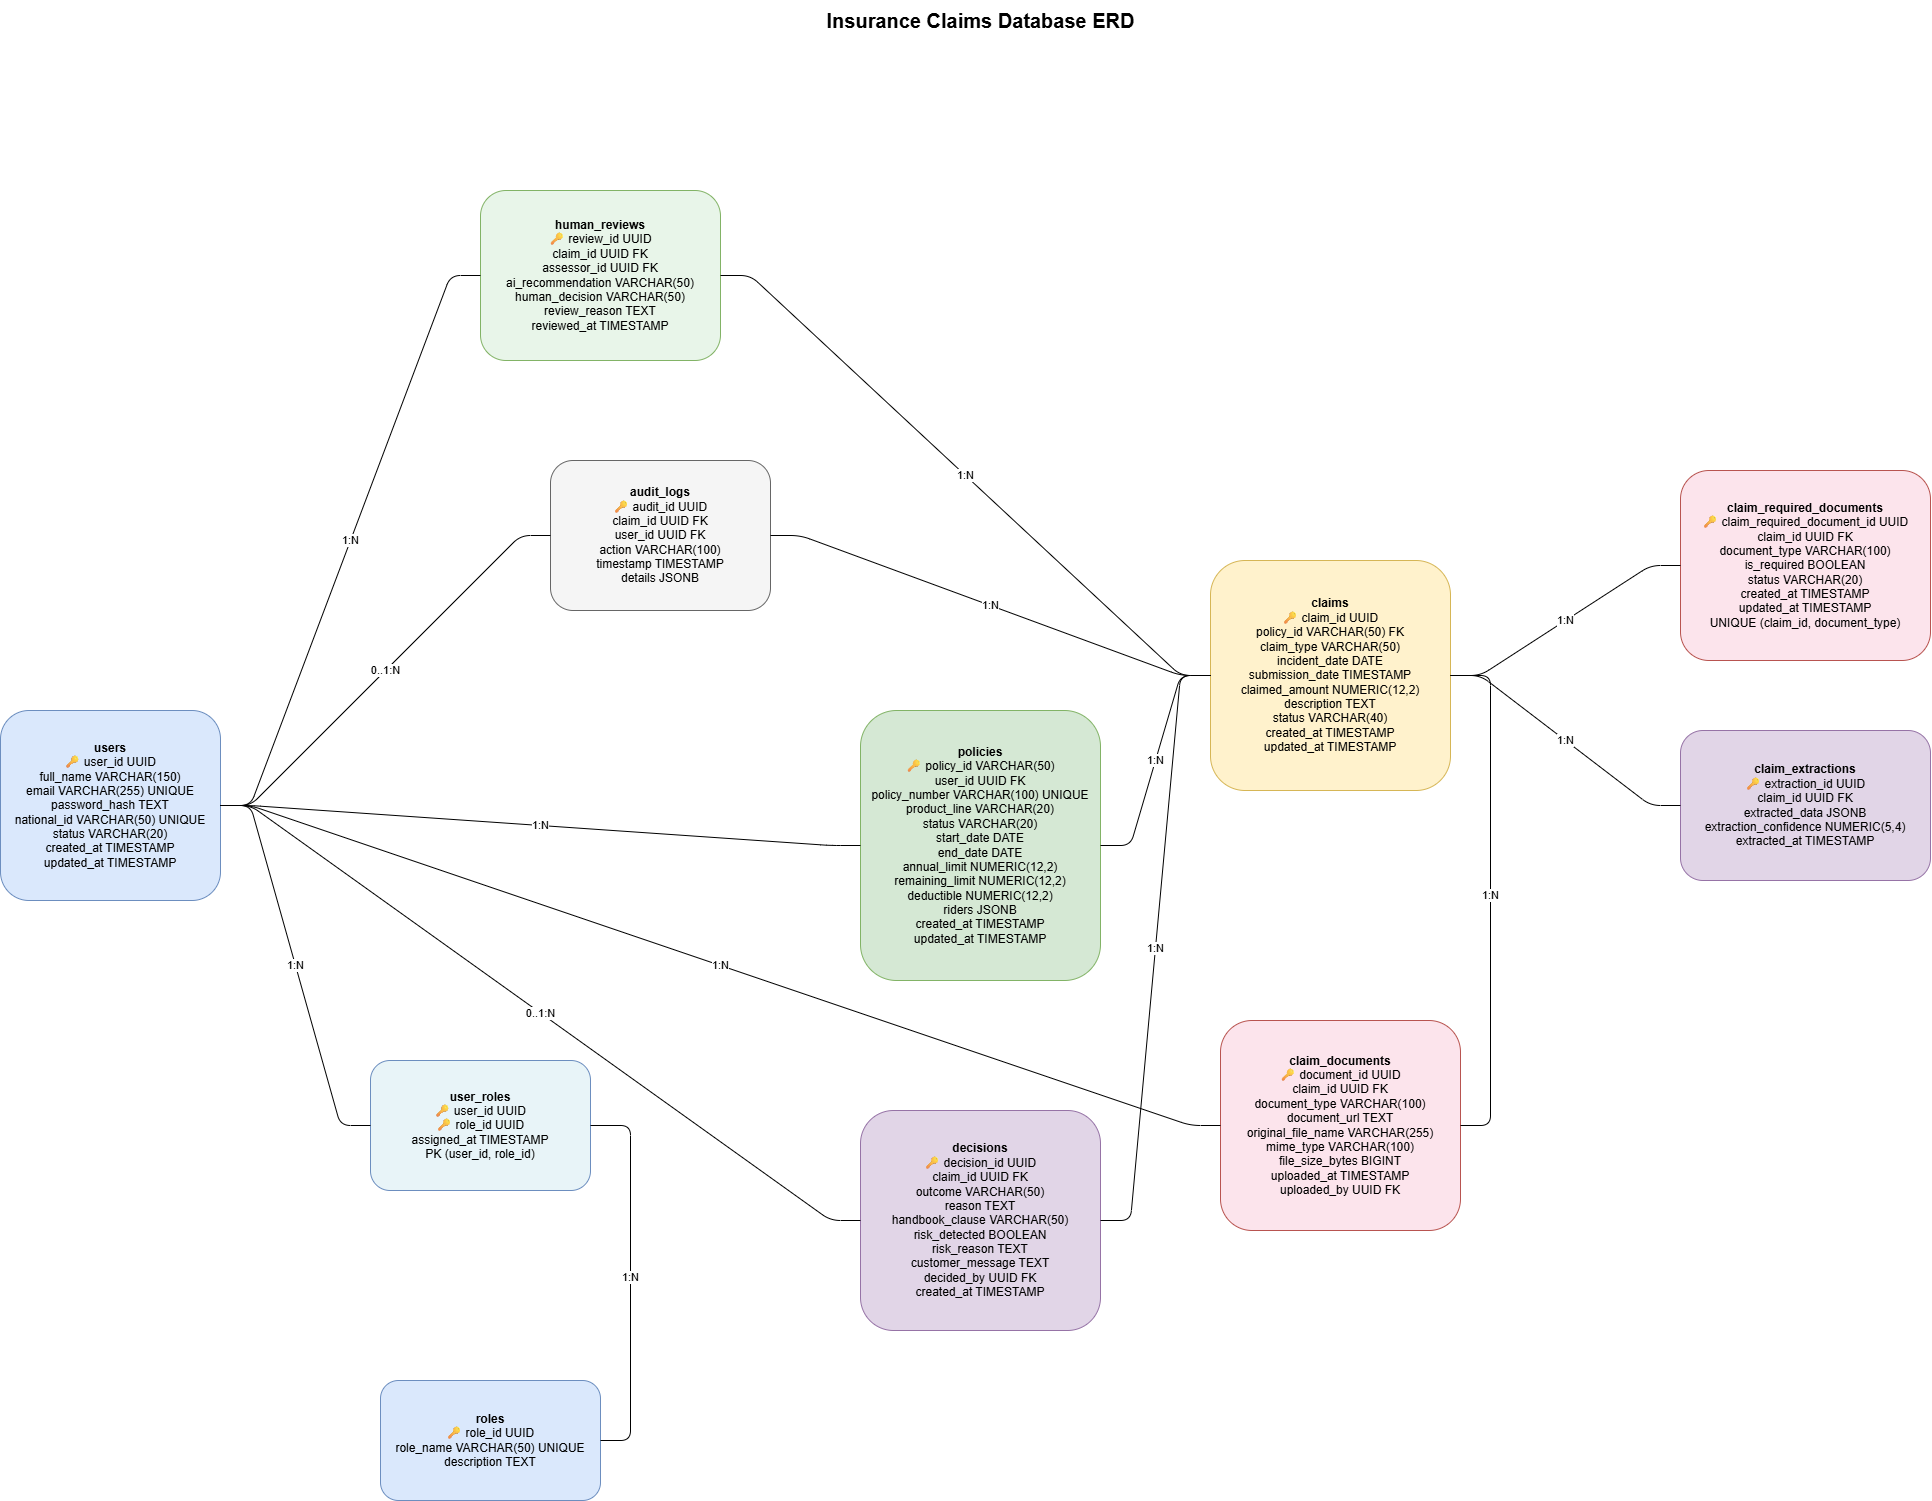

The diagram above was exported from draw.io. Its source (the exported page's mxGraphModel, read from the mxfile embedded in the PNG):
<mxGraphModel dx="3793" dy="2626" grid="1" gridSize="10" guides="1" tooltips="1" connect="1" arrows="1" fold="1" page="1" pageScale="1" pageWidth="850" pageHeight="1100" math="0" shadow="0">
  <root>
    <mxCell id="0" />
    <mxCell id="1" parent="0" />
    <mxCell id="nf70DZl2pVoSneyDycMY-2" parent="1" style="text;html=1;fontSize=20;fontStyle=1;align=center;verticalAlign=middle;" value="Insurance Claims Database ERD" vertex="1">
      <mxGeometry height="40" width="700" x="-60" y="-380" as="geometry" />
    </mxCell>
    <mxCell id="nf70DZl2pVoSneyDycMY-3" parent="1" style="rounded=1;whiteSpace=wrap;html=1;fillColor=#dae8fc;strokeColor=#6c8ebf;" value="&lt;b&gt;users&lt;/b&gt;&lt;br&gt;🔑 user_id UUID&lt;br&gt;full_name VARCHAR(150)&lt;br&gt;email VARCHAR(255) UNIQUE&lt;br&gt;password_hash TEXT&lt;br&gt;national_id VARCHAR(50) UNIQUE&lt;br&gt;status VARCHAR(20)&lt;br&gt;created_at TIMESTAMP&lt;br&gt;updated_at TIMESTAMP" vertex="1">
      <mxGeometry height="190" width="220" x="-690" y="330" as="geometry" />
    </mxCell>
    <mxCell id="nf70DZl2pVoSneyDycMY-4" parent="1" style="rounded=1;whiteSpace=wrap;html=1;fillColor=#dae8fc;strokeColor=#6c8ebf;" value="&lt;b&gt;roles&lt;/b&gt;&lt;br&gt;🔑 role_id UUID&lt;br&gt;role_name VARCHAR(50) UNIQUE&lt;br&gt;description TEXT" vertex="1">
      <mxGeometry height="120" width="220" x="-310" y="1000" as="geometry" />
    </mxCell>
    <mxCell id="nf70DZl2pVoSneyDycMY-5" parent="1" style="rounded=1;whiteSpace=wrap;html=1;fillColor=#e8f4f8;strokeColor=#6c8ebf;" value="&lt;b&gt;user_roles&lt;/b&gt;&lt;br&gt;🔑 user_id UUID&lt;br&gt;🔑 role_id UUID&lt;br&gt;assigned_at TIMESTAMP&lt;br&gt;PK (user_id, role_id)" vertex="1">
      <mxGeometry height="130" width="220" x="-320" y="680" as="geometry" />
    </mxCell>
    <mxCell id="nf70DZl2pVoSneyDycMY-6" parent="1" style="rounded=1;whiteSpace=wrap;html=1;fillColor=#d5e8d4;strokeColor=#82b366;" value="&lt;b&gt;policies&lt;/b&gt;&lt;br&gt;🔑 policy_id VARCHAR(50)&lt;br&gt;user_id UUID FK&lt;br&gt;policy_number VARCHAR(100) UNIQUE&lt;br&gt;product_line VARCHAR(20)&lt;br&gt;status VARCHAR(20)&lt;br&gt;start_date DATE&lt;br&gt;end_date DATE&lt;br&gt;annual_limit NUMERIC(12,2)&lt;br&gt;remaining_limit NUMERIC(12,2)&lt;br&gt;deductible NUMERIC(12,2)&lt;br&gt;riders JSONB&lt;br&gt;created_at TIMESTAMP&lt;br&gt;updated_at TIMESTAMP" vertex="1">
      <mxGeometry height="270" width="240" x="170" y="330" as="geometry" />
    </mxCell>
    <mxCell id="nf70DZl2pVoSneyDycMY-7" parent="1" style="rounded=1;whiteSpace=wrap;html=1;fillColor=#fff2cc;strokeColor=#d6b656;" value="&lt;b&gt;claims&lt;/b&gt;&lt;br&gt;🔑 claim_id UUID&lt;br&gt;policy_id VARCHAR(50) FK&lt;br&gt;claim_type VARCHAR(50)&lt;br&gt;incident_date DATE&lt;br&gt;submission_date TIMESTAMP&lt;br&gt;claimed_amount NUMERIC(12,2)&lt;br&gt;description TEXT&lt;br&gt;status VARCHAR(40)&lt;br&gt;created_at TIMESTAMP&lt;br&gt;updated_at TIMESTAMP" vertex="1">
      <mxGeometry height="230" width="240" x="520" y="180" as="geometry" />
    </mxCell>
    <mxCell id="nf70DZl2pVoSneyDycMY-8" parent="1" style="rounded=1;whiteSpace=wrap;html=1;fillColor=#fce4ec;strokeColor=#b85450;" value="&lt;b&gt;claim_documents&lt;/b&gt;&lt;br&gt;🔑 document_id UUID&lt;br&gt;claim_id UUID FK&lt;br&gt;document_type VARCHAR(100)&lt;br&gt;document_url TEXT&lt;br&gt;original_file_name VARCHAR(255)&lt;br&gt;mime_type VARCHAR(100)&lt;br&gt;file_size_bytes BIGINT&lt;br&gt;uploaded_at TIMESTAMP&lt;br&gt;uploaded_by UUID FK" vertex="1">
      <mxGeometry height="210" width="240" x="530" y="640" as="geometry" />
    </mxCell>
    <mxCell id="nf70DZl2pVoSneyDycMY-9" parent="1" style="rounded=1;whiteSpace=wrap;html=1;fillColor=#fce4ec;strokeColor=#b85450;" value="&lt;b&gt;claim_required_documents&lt;/b&gt;&lt;br&gt;🔑 claim_required_document_id UUID&lt;br&gt;claim_id UUID FK&lt;br&gt;document_type VARCHAR(100)&lt;br&gt;is_required BOOLEAN&lt;br&gt;status VARCHAR(20)&lt;br&gt;created_at TIMESTAMP&lt;br&gt;updated_at TIMESTAMP&lt;br&gt;UNIQUE (claim_id, document_type)" vertex="1">
      <mxGeometry height="190" width="250" x="990" y="90" as="geometry" />
    </mxCell>
    <mxCell id="nf70DZl2pVoSneyDycMY-10" parent="1" style="rounded=1;whiteSpace=wrap;html=1;fillColor=#e1d5e7;strokeColor=#9673a6;" value="&lt;b&gt;claim_extractions&lt;/b&gt;&lt;br&gt;🔑 extraction_id UUID&lt;br&gt;claim_id UUID FK&lt;br&gt;extracted_data JSONB&lt;br&gt;extraction_confidence NUMERIC(5,4)&lt;br&gt;extracted_at TIMESTAMP" vertex="1">
      <mxGeometry height="150" width="250" x="990" y="350" as="geometry" />
    </mxCell>
    <mxCell id="nf70DZl2pVoSneyDycMY-11" parent="1" style="rounded=1;whiteSpace=wrap;html=1;fillColor=#e1d5e7;strokeColor=#9673a6;" value="&lt;b&gt;decisions&lt;/b&gt;&lt;br&gt;🔑 decision_id UUID&lt;br&gt;claim_id UUID FK&lt;br&gt;outcome VARCHAR(50)&lt;br&gt;reason TEXT&lt;br&gt;handbook_clause VARCHAR(50)&lt;br&gt;risk_detected BOOLEAN&lt;br&gt;risk_reason TEXT&lt;br&gt;customer_message TEXT&lt;br&gt;decided_by UUID FK&lt;br&gt;created_at TIMESTAMP" vertex="1">
      <mxGeometry height="220" width="240" x="170" y="730" as="geometry" />
    </mxCell>
    <mxCell id="nf70DZl2pVoSneyDycMY-12" parent="1" style="rounded=1;whiteSpace=wrap;html=1;fillColor=#e8f5e9;strokeColor=#82b366;" value="&lt;b&gt;human_reviews&lt;/b&gt;&lt;br&gt;🔑 review_id UUID&lt;br&gt;claim_id UUID FK&lt;br&gt;assessor_id UUID FK&lt;br&gt;ai_recommendation VARCHAR(50)&lt;br&gt;human_decision VARCHAR(50)&lt;br&gt;review_reason TEXT&lt;br&gt;reviewed_at TIMESTAMP" vertex="1">
      <mxGeometry height="170" width="240" x="-210" y="-190" as="geometry" />
    </mxCell>
    <mxCell id="nf70DZl2pVoSneyDycMY-13" parent="1" style="rounded=1;whiteSpace=wrap;html=1;fillColor=#f5f5f5;strokeColor=#666666;" value="&lt;b&gt;audit_logs&lt;/b&gt;&lt;br&gt;🔑 audit_id UUID&lt;br&gt;claim_id UUID FK&lt;br&gt;user_id UUID FK&lt;br&gt;action VARCHAR(100)&lt;br&gt;timestamp TIMESTAMP&lt;br&gt;details JSONB" vertex="1">
      <mxGeometry height="150" width="220" x="-140" y="80" as="geometry" />
    </mxCell>
    <mxCell id="nf70DZl2pVoSneyDycMY-14" edge="1" parent="1" source="nf70DZl2pVoSneyDycMY-3" style="edgeStyle=entityRelationEdgeStyle;rounded=1;html=1;endArrow=none;" target="nf70DZl2pVoSneyDycMY-5" value="1:N">
      <mxGeometry relative="1" as="geometry" />
    </mxCell>
    <mxCell id="nf70DZl2pVoSneyDycMY-15" edge="1" parent="1" source="nf70DZl2pVoSneyDycMY-4" style="edgeStyle=entityRelationEdgeStyle;rounded=1;html=1;endArrow=none;" target="nf70DZl2pVoSneyDycMY-5" value="1:N">
      <mxGeometry relative="1" as="geometry" />
    </mxCell>
    <mxCell id="nf70DZl2pVoSneyDycMY-16" edge="1" parent="1" source="nf70DZl2pVoSneyDycMY-3" style="edgeStyle=entityRelationEdgeStyle;rounded=1;html=1;endArrow=none;" target="nf70DZl2pVoSneyDycMY-6" value="1:N">
      <mxGeometry relative="1" as="geometry" />
    </mxCell>
    <mxCell id="nf70DZl2pVoSneyDycMY-17" edge="1" parent="1" source="nf70DZl2pVoSneyDycMY-6" style="edgeStyle=entityRelationEdgeStyle;rounded=1;html=1;endArrow=none;" target="nf70DZl2pVoSneyDycMY-7" value="1:N">
      <mxGeometry relative="1" as="geometry" />
    </mxCell>
    <mxCell id="nf70DZl2pVoSneyDycMY-18" edge="1" parent="1" source="nf70DZl2pVoSneyDycMY-7" style="edgeStyle=entityRelationEdgeStyle;rounded=1;html=1;endArrow=none;" target="nf70DZl2pVoSneyDycMY-8" value="1:N">
      <mxGeometry relative="1" as="geometry" />
    </mxCell>
    <mxCell id="nf70DZl2pVoSneyDycMY-19" edge="1" parent="1" source="nf70DZl2pVoSneyDycMY-3" style="edgeStyle=entityRelationEdgeStyle;rounded=1;html=1;endArrow=none;" target="nf70DZl2pVoSneyDycMY-8" value="1:N">
      <mxGeometry relative="1" as="geometry" />
    </mxCell>
    <mxCell id="nf70DZl2pVoSneyDycMY-20" edge="1" parent="1" source="nf70DZl2pVoSneyDycMY-7" style="edgeStyle=entityRelationEdgeStyle;rounded=1;html=1;endArrow=none;" target="nf70DZl2pVoSneyDycMY-9" value="1:N">
      <mxGeometry relative="1" as="geometry" />
    </mxCell>
    <mxCell id="nf70DZl2pVoSneyDycMY-21" edge="1" parent="1" source="nf70DZl2pVoSneyDycMY-7" style="edgeStyle=entityRelationEdgeStyle;rounded=1;html=1;endArrow=none;" target="nf70DZl2pVoSneyDycMY-10" value="1:N">
      <mxGeometry relative="1" as="geometry" />
    </mxCell>
    <mxCell id="nf70DZl2pVoSneyDycMY-22" edge="1" parent="1" source="nf70DZl2pVoSneyDycMY-7" style="edgeStyle=entityRelationEdgeStyle;rounded=1;html=1;endArrow=none;" target="nf70DZl2pVoSneyDycMY-11" value="1:N">
      <mxGeometry relative="1" as="geometry" />
    </mxCell>
    <mxCell id="nf70DZl2pVoSneyDycMY-23" edge="1" parent="1" source="nf70DZl2pVoSneyDycMY-3" style="edgeStyle=entityRelationEdgeStyle;rounded=1;html=1;endArrow=none;" target="nf70DZl2pVoSneyDycMY-11" value="0..1:N">
      <mxGeometry relative="1" as="geometry" />
    </mxCell>
    <mxCell id="nf70DZl2pVoSneyDycMY-24" edge="1" parent="1" source="nf70DZl2pVoSneyDycMY-7" style="edgeStyle=entityRelationEdgeStyle;rounded=1;html=1;endArrow=none;" target="nf70DZl2pVoSneyDycMY-12" value="1:N">
      <mxGeometry relative="1" as="geometry" />
    </mxCell>
    <mxCell id="nf70DZl2pVoSneyDycMY-25" edge="1" parent="1" source="nf70DZl2pVoSneyDycMY-3" style="edgeStyle=entityRelationEdgeStyle;rounded=1;html=1;endArrow=none;" target="nf70DZl2pVoSneyDycMY-12" value="1:N">
      <mxGeometry relative="1" as="geometry" />
    </mxCell>
    <mxCell id="nf70DZl2pVoSneyDycMY-26" edge="1" parent="1" source="nf70DZl2pVoSneyDycMY-7" style="edgeStyle=entityRelationEdgeStyle;rounded=1;html=1;endArrow=none;" target="nf70DZl2pVoSneyDycMY-13" value="1:N">
      <mxGeometry relative="1" as="geometry" />
    </mxCell>
    <mxCell id="nf70DZl2pVoSneyDycMY-27" edge="1" parent="1" source="nf70DZl2pVoSneyDycMY-3" style="edgeStyle=entityRelationEdgeStyle;rounded=1;html=1;endArrow=none;" target="nf70DZl2pVoSneyDycMY-13" value="0..1:N">
      <mxGeometry relative="1" as="geometry" />
    </mxCell>
  </root>
</mxGraphModel>